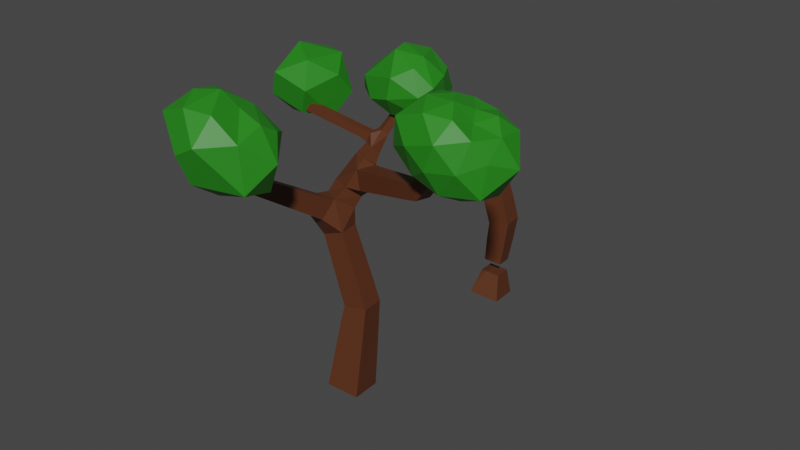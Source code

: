 # Source: Tree6.blend  (saved by Blender 3.2.14; exported with 4.5.12 LTS)
import bpy
from mathutils import Matrix  # noqa: F401  (used for matrix-valued properties, if any)

bpy.ops.wm.read_factory_settings(use_empty=True)
scene = bpy.context.scene
scene.name = 'Scene'

# ---- collections
col_collection = bpy.data.collections.new('Collection'); scene.collection.children.link(col_collection)

# ---- materials (node trees are filled in below, after node groups)
mat_material_001 = bpy.data.materials.new('Material.001')
mat_material_001.use_transparent_shadow = False
mat_material_002 = bpy.data.materials.new('Material.002')
mat_material_002.use_transparent_shadow = False

# ---- material node trees
mat_material_001.use_nodes = True; mat_material_001.node_tree.nodes.clear()
_N = mat_material_001.node_tree.nodes; _L = mat_material_001.node_tree.links
n0 = _N.new('ShaderNodeBsdfPrincipled'); n0.name = 'Principled BSDF'; n0.location = (10, 300)
n0.distribution = 'GGX'
n0.subsurface_method = 'RANDOM_WALK_SKIN'
n0.inputs[0].default_value = (0.09905, 0.02953, 0.01046, 1.0)
n0.inputs[3].default_value = 1.45
n0.inputs[27].default_value = (0.0, 0.0, 0.0, 1.0)
n0.inputs[28].default_value = 1.0
n1 = _N.new('ShaderNodeOutputMaterial'); n1.name = 'Material Output'; n1.location = (300, 300)
_L.new(n0.outputs[0], n1.inputs[0])
n1.is_active_output = True
mat_material_002.use_nodes = True; mat_material_002.node_tree.nodes.clear()
_N = mat_material_002.node_tree.nodes; _L = mat_material_002.node_tree.links
n0 = _N.new('ShaderNodeBsdfPrincipled'); n0.name = 'Principled BSDF'; n0.location = (10, 300)
n0.distribution = 'GGX'
n0.subsurface_method = 'RANDOM_WALK_SKIN'
n0.inputs[0].default_value = (0.01895, 0.2266, 0.009811, 1.0)
n0.inputs[3].default_value = 1.45
n0.inputs[27].default_value = (0.0, 0.0, 0.0, 1.0)
n0.inputs[28].default_value = 1.0
n1 = _N.new('ShaderNodeOutputMaterial'); n1.name = 'Material Output'; n1.location = (300, 300)
_L.new(n0.outputs[0], n1.inputs[0])
n1.is_active_output = True

# ---- world
world_world = bpy.data.worlds.new('World'); scene.world = world_world
world_world.use_nodes = True; world_world.node_tree.nodes.clear()
_N = world_world.node_tree.nodes; _L = world_world.node_tree.links
n0 = _N.new('ShaderNodeOutputWorld'); n0.name = 'World Output'; n0.location = (300, 300)
n1 = _N.new('ShaderNodeBackground'); n1.name = 'Background'; n1.location = (10, 300)
n1.inputs[0].default_value = (0.05088, 0.05088, 0.05088, 1.0)
_L.new(n1.outputs[0], n0.inputs[0])
n0.is_active_output = True
world_world.color = (0.05088, 0.05088, 0.05088)
world_world.use_sun_shadow = False
world_world.sun_shadow_jitter_overblur = 0.0

# ---- meshes
me_cube_002 = bpy.data.meshes.new('Cube.002')
me_cube_002.from_pydata([(-2.003, 6.418, -0.6224), (-1.94, 6.418, -0.429), (-1.878, 6.611, -0.4492), (-1.942, 6.611, -0.6426), (0.4356, 7.062, -1.953), (0.5406, 7.062, -1.873), (0.4763, 7.141, -1.788), (0.3713, 7.141, -1.869), (-0.5976, 5.63, 2.283), (-0.9577, 5.665, 2.289), (-0.9365, 5.924, 2.037), (-0.5764, 5.889, 2.031), (-0.1415, 2.149, -0.4576), (-0.07201, 2.172, 0.1178), (0.4999, 2.238, 0.0461), (0.4305, 2.214, -0.5293), (-0.4446, 0.003297, -0.3522), (-0.3492, 0.06995, 0.4415), (0.4446, -0.003297, 0.3522), (0.3492, -0.06995, -0.4415), (2.257, 5.581, -0.0025), (2.164, 5.586, 0.3359), (1.98, 5.88, 0.2803), (2.073, 5.875, -0.05806), (-0.2751, 6.851, 3.054), (-0.5425, 6.911, 3.087), (-0.5361, 7.064, 2.857), (-0.2686, 7.004, 2.825), (3.2, 6.848, 0.1982), (3.124, 6.861, 0.503), (2.884, 7.053, 0.4356), (2.96, 7.04, 0.1307), (-0.3276, 5.826, -1.169), (-0.2946, 5.791, -0.9697), (-0.2051, 6.015, -0.9992), (-0.2671, 6.015, -1.188), (-0.4927, 5.884, -1.115), (-0.4306, 5.884, -0.9252), (-0.37, 6.073, -0.945), (-0.4321, 6.073, -1.135), (-0.6588, 5.943, -1.061), (-0.5966, 5.943, -0.8706), (-0.5358, 6.133, -0.8905), (-0.5981, 6.133, -1.081), (-0.8256, 6.002, -1.006), (-0.7632, 6.002, -0.8158), (-0.7024, 6.192, -0.8357), (-0.7647, 6.192, -1.026), (-0.9929, 6.061, -0.9518), (-0.9304, 6.061, -0.7609), (-0.8694, 6.251, -0.7808), (-0.9319, 6.251, -0.9717), (-1.161, 6.12, -0.8971), (-1.098, 6.12, -0.7058), (-1.037, 6.311, -0.7258), (-1.099, 6.311, -0.9171), (-1.329, 6.18, -0.8423), (-1.266, 6.18, -0.6506), (-1.205, 6.371, -0.6707), (-1.267, 6.371, -0.8624), (-1.497, 6.239, -0.7875), (-1.434, 6.239, -0.5953), (-1.373, 6.431, -0.6154), (-1.436, 6.431, -0.8076), (-1.666, 6.299, -0.7325), (-1.603, 6.299, -0.54), (-1.541, 6.491, -0.5601), (-1.604, 6.491, -0.7527), (-1.834, 6.358, -0.6775), (-1.771, 6.358, -0.4845), (-1.71, 6.551, -0.5047), (-1.773, 6.551, -0.6977), (-0.05084, 5.988, -1.362), (0.09936, 5.988, -1.248), (0.007413, 6.101, -1.127), (-0.1428, 6.101, -1.242), (0.01463, 6.133, -1.442), (0.1588, 6.133, -1.332), (0.07053, 6.241, -1.216), (-0.07359, 6.241, -1.326), (0.0746, 6.265, -1.515), (0.2132, 6.265, -1.409), (0.1283, 6.37, -1.298), (-0.01023, 6.37, -1.404), (0.1312, 6.39, -1.583), (0.2645, 6.39, -1.482), (0.1829, 6.491, -1.375), (0.04963, 6.491, -1.477), (0.1855, 6.51, -1.649), (0.3138, 6.51, -1.551), (0.2353, 6.607, -1.449), (0.107, 6.607, -1.547), (0.238, 6.626, -1.713), (0.3614, 6.626, -1.619), (0.2859, 6.719, -1.52), (0.1625, 6.719, -1.614), (0.2891, 6.739, -1.775), (0.4077, 6.739, -1.684), (0.3351, 6.828, -1.589), (0.2164, 6.828, -1.68), (0.3389, 6.849, -1.836), (0.4529, 6.849, -1.748), (0.3831, 6.934, -1.657), (0.2691, 6.934, -1.744), (0.3877, 6.956, -1.895), (0.4972, 6.956, -1.811), (0.4302, 7.039, -1.723), (0.3206, 7.039, -1.807), (-0.3443, 4.409, 0.4611), (-0.8157, 4.409, 0.41), (-0.7885, 4.811, 0.1594), (-0.3064, 4.776, 0.1035), (-0.3919, 4.637, 0.8019), (-0.8423, 4.637, 0.7531), (-0.8164, 5.021, 0.5137), (-0.3659, 5.021, 0.5625), (-0.4361, 4.849, 1.119), (-0.8671, 4.849, 1.072), (-0.8422, 5.217, 0.8432), (-0.4113, 5.217, 0.8899), (-0.4783, 5.052, 1.421), (-0.8907, 5.052, 1.377), (-0.8669, 5.403, 1.158), (-0.4546, 5.403, 1.202), (-0.5191, 5.248, 1.713), (-0.9135, 5.248, 1.671), (-0.8907, 5.584, 1.461), (-0.4964, 5.584, 1.504), (-0.5588, 5.438, 1.997), (-0.9356, 5.438, 1.957), (-0.9139, 5.759, 1.756), (-0.537, 5.759, 1.797), (0.00618, 5.349, -0.9302), (-0.3274, 5.349, -1.066), (-0.4374, 5.561, -0.7961), (-0.1038, 5.561, -0.6602), (0.01273, 5.595, -1.062), (-0.2402, 5.595, -1.165), (-0.07064, 5.755, -0.8571), (-0.2782, 2.586, -0.4298), (-0.2058, 2.586, 0.1277), (0.3239, 2.761, 0.05893), (0.2515, 2.761, -0.4986), (-0.4112, 3.023, -0.4044), (-0.3409, 3.023, 0.1371), (0.1735, 3.194, 0.07027), (0.1032, 3.194, -0.4712), (-0.5395, 3.446, -0.3798), (-0.4712, 3.446, 0.1461), (0.02841, 3.611, 0.08122), (-0.03987, 3.611, -0.4447), (-0.6649, 3.858, -0.3558), (-0.5986, 3.858, 0.1549), (-0.1133, 4.019, 0.09191), (-0.1796, 4.019, -0.4188), (-0.3531, 0.6673, -0.385), (-0.2656, 0.7283, 0.3422), (0.4616, 0.6612, 0.2603), (0.3742, 0.6002, -0.4668), (-0.2782, 1.21, -0.4118), (-0.1973, 1.266, 0.261), (0.4755, 1.204, 0.1853), (0.3946, 1.148, -0.4875), (-0.2087, 1.714, -0.4367), (-0.1339, 1.767, 0.1855), (0.4885, 1.709, 0.1155), (0.4136, 1.657, -0.5067), (-0.1431, 4.448, -0.3784), (-0.6061, 4.448, -0.567), (-0.7588, 4.742, -0.1922), (-0.0737, 4.702, -0.5488), (-0.5368, 4.702, -0.7373), (-0.6894, 4.995, -0.3625), (-0.2264, 4.995, -0.1739), (0.2763, 4.993, -0.688), (0.1347, 4.993, -0.2381), (0.02698, 5.451, -0.272), (0.1686, 5.451, -0.7219), (0.6432, 5.101, -0.5606), (0.5085, 5.101, -0.1325), (0.406, 5.536, -0.1647), (0.5407, 5.536, -0.5928), (0.9825, 5.2, -0.4427), (0.8542, 5.2, -0.03477), (0.7564, 5.615, -0.06552), (0.8848, 5.615, -0.4735), (1.305, 5.295, -0.3307), (1.183, 5.295, 0.05811), (1.09, 5.69, 0.02881), (1.212, 5.69, -0.36), (1.616, 5.386, -0.2228), (1.499, 5.386, 0.1476), (1.41, 5.763, 0.1197), (1.527, 5.763, -0.2507), (1.917, 5.474, -0.1181), (1.806, 5.474, 0.2344), (1.722, 5.833, 0.2078), (1.833, 5.833, -0.1447), (-0.5182, 5.931, 2.474), (-0.8488, 6.005, 2.515), (-0.8408, 6.194, 2.231), (-0.5103, 6.12, 2.191), (-0.4528, 6.179, 2.63), (-0.7664, 6.249, 2.668), (-0.7588, 6.428, 2.399), (-0.4453, 6.358, 2.361), (-0.3914, 6.411, 2.777), (-0.689, 6.478, 2.813), (-0.6818, 6.648, 2.557), (-0.3842, 6.581, 2.521), (-0.3323, 6.635, 2.918), (-0.6146, 6.698, 2.952), (-0.6079, 6.859, 2.709), (-0.3256, 6.796, 2.675), (2.492, 5.885, 0.04805), (2.409, 5.899, 0.3809), (2.147, 6.108, 0.3072), (2.23, 6.094, -0.02558), (2.675, 6.134, 0.08683), (2.594, 6.147, 0.4124), (2.338, 6.352, 0.3404), (2.418, 6.338, 0.01479), (2.853, 6.376, 0.1245), (2.774, 6.389, 0.4431), (2.523, 6.589, 0.3726), (2.602, 6.576, 0.05407), (3.027, 6.614, 0.1616), (2.95, 6.627, 0.4732), (2.705, 6.823, 0.4043), (2.782, 6.81, 0.09265), (0.00618, 5.349, -0.9302), (-0.3274, 5.349, -1.066), (-0.4374, 5.561, -0.7961), (-0.1038, 5.561, -0.6602), (-0.3335, 7.199, 4.256), (-1.042, 7.8, 3.886), (-1.199, 7.454, 2.635), (0.1497, 7.948, 3.74), (0.346, 7.205, 2.18), (0.6512, 7.444, 3.597), (-1.108, 6.759, 3.614), (-0.2674, 6.54, 4.01), (-0.1102, 6.178, 3.484), (-1.238, 6.942, 3.056), (-1.249, 7.656, 3.237), (-0.6888, 6.586, 2.364), (-0.7501, 6.298, 2.749), (0.7477, 6.45, 3.6), (-0.3959, 8.018, 3.924), (0.1446, 7.453, 4.24), (-0.9003, 7.993, 2.699), (-0.7493, 8.147, 3.351), (-0.6956, 7.514, 2.321), (0.5708, 6.198, 2.778), (-0.2061, 6.772, 2.228), (-0.2553, 8.187, 3.115), (0.9928, 6.955, 2.954), (0.633, 7.651, 2.985), (0.07382, 7.857, 2.979), (-0.08989, 7.751, 2.468), (0.6431, 7.412, 2.587), (2.184, 6.382, 0.5345), (3.078, 6.805, 1.257), (2.159, 7.623, 0.9738), (1.734, 7.291, -0.423), (2.626, 6.297, -0.8492), (3.355, 5.991, 0.4301), (3.392, 7.785, 0.8164), (2.853, 7.972, -0.006553), (3.056, 7.401, -0.883), (3.946, 6.691, -0.6417), (4.057, 7.003, 0.5939), (3.774, 7.688, -0.1128), (1.993, 6.919, 0.8439), (2.599, 6.51, 0.9957), (2.593, 7.202, 1.239), (3.215, 6.263, 0.9694), (2.747, 6.116, 0.5257), (1.664, 6.724, 0.08999), (1.857, 7.476, 0.3196), (2.272, 6.195, -0.05533), (1.946, 6.69, -0.949), (3.007, 6.031, -0.1275), (3.685, 6.841, 1.07), (3.979, 6.28, 0.671), (2.835, 7.848, 0.9948), (3.312, 7.417, 1.284), (2.314, 7.829, -0.2428), (2.482, 7.976, 0.4218), (2.753, 6.8, -1.333), (2.35, 7.418, -0.9626), (3.814, 6.024, -0.1659), (3.309, 6.374, -0.8765), (3.803, 7.461, 0.7825), (3.111, 7.972, 0.4138), (2.959, 7.776, -0.457), (3.553, 7.057, -1.035), (4.376, 6.794, -0.007235), (3.492, 7.592, 0.3076), (4.098, 7.441, 0.2287), (3.296, 7.728, -0.04498), (3.499, 7.628, -0.5106), (4.041, 7.365, -0.4484), (0.9578, 7.037, -1.209), (0.4326, 7.443, -0.9203), (-0.5271, 7.23, -1.198), (-0.4417, 6.517, -1.919), (0.7456, 7.792, -1.66), (0.03978, 7.912, -1.872), (0.2376, 6.787, -2.745), (1.051, 7.358, -1.981), (0.4251, 7.77, -2.301), (0.346, 6.95, -0.8944), (0.8501, 6.574, -1.365), (-0.1928, 6.823, -0.9958), (0.2017, 6.472, -1.238), (-0.8064, 6.801, -1.513), (0.5567, 6.309, -1.857), (0.9987, 6.528, -2.04), (0.757, 7.631, -1.301), (1.143, 7.22, -1.491), (0.1146, 7.876, -1.469), (-0.7433, 6.863, -2.239), (-0.6761, 7.328, -1.763), (0.4791, 6.351, -2.288), (-0.221, 6.537, -2.46), (-0.2109, 7.068, -2.686), (0.811, 6.87, -2.6), (0.8484, 7.408, -2.346), (0.008941, 7.706, -2.379), (0.4123, 7.354, -2.669), (-2.255, 6.163, -0.6883), (-1.502, 6.863, -0.3322), (-2.32, 7.153, -0.2354), (-3.027, 6.793, -1.112), (-2.276, 6.272, -1.892), (-1.693, 7.461, -0.6247), (-2.327, 7.661, -1.048), (-1.262, 7.077, -1.159), (-1.615, 7.398, -1.66), (-1.75, 6.286, -0.4516), (-2.547, 6.571, -0.3512), (-1.432, 6.063, -1.138), (-2.847, 6.808, -1.835), (-1.92, 6.662, -2.124), (-1.239, 6.585, -1.583), (-2.061, 7.422, -1.735)], [], [(151, 152, 109), (38, 39, 43, 42), (136, 73, 138), (73, 74, 138), (74, 34, 138), (34, 33, 138), (32, 137, 33), (169, 109, 110), (111, 169, 110), (37, 38, 42, 41), (72, 136, 137), (72, 73, 136), (174, 171, 133), (132, 174, 133), (75, 34, 74), (36, 37, 41, 40), (35, 32, 36, 39), (34, 35, 39, 38), (33, 34, 38, 37), (32, 33, 37, 36), (31, 30, 29, 28), (27, 26, 25, 24), (233, 177, 230), (7, 6, 5, 4), (19, 18, 17, 16), (134, 232, 231, 133), (138, 233, 230, 136), (154, 167, 153), (0, 1, 2, 3), (174, 170, 171), (152, 153, 108, 109), (172, 134, 133, 171), (173, 176, 172), (176, 134, 172), (176, 135, 134), (138, 33, 232, 233), (174, 132, 177), (135, 176, 177), (153, 167, 111, 108), (168, 151, 109, 169), (175, 170, 174), (175, 173, 170), (175, 176, 173), (154, 151, 168, 167), (35, 72, 137, 32), (75, 72, 35, 34), (39, 36, 40, 43), (40, 41, 45, 44), (41, 42, 46, 45), (42, 43, 47, 46), (43, 40, 44, 47), (44, 45, 49, 48), (45, 46, 50, 49), (46, 47, 51, 50), (47, 44, 48, 51), (48, 49, 53, 52), (49, 50, 54, 53), (50, 51, 55, 54), (51, 48, 52, 55), (52, 53, 57, 56), (53, 54, 58, 57), (54, 55, 59, 58), (55, 52, 56, 59), (56, 57, 61, 60), (57, 58, 62, 61), (58, 59, 63, 62), (59, 56, 60, 63), (60, 61, 65, 64), (61, 62, 66, 65), (62, 63, 67, 66), (63, 60, 64, 67), (64, 65, 69, 68), (65, 66, 70, 69), (66, 67, 71, 70), (67, 64, 68, 71), (68, 69, 1, 0), (69, 70, 2, 1), (70, 71, 3, 2), (71, 68, 0, 3), (76, 77, 73, 72), (77, 78, 74, 73), (78, 79, 75, 74), (79, 76, 72, 75), (80, 81, 77, 76), (81, 82, 78, 77), (82, 83, 79, 78), (83, 80, 76, 79), (84, 85, 81, 80), (85, 86, 82, 81), (86, 87, 83, 82), (87, 84, 80, 83), (88, 89, 85, 84), (89, 90, 86, 85), (90, 91, 87, 86), (91, 88, 84, 87), (92, 93, 89, 88), (93, 94, 90, 89), (94, 95, 91, 90), (95, 92, 88, 91), (96, 97, 93, 92), (97, 98, 94, 93), (98, 99, 95, 94), (99, 96, 92, 95), (100, 101, 97, 96), (101, 102, 98, 97), (102, 103, 99, 98), (103, 100, 96, 99), (104, 105, 101, 100), (105, 106, 102, 101), (106, 107, 103, 102), (107, 104, 100, 103), (4, 5, 105, 104), (5, 6, 106, 105), (6, 7, 107, 106), (7, 4, 104, 107), (112, 113, 109, 108), (113, 114, 110, 109), (114, 115, 111, 110), (115, 112, 108, 111), (116, 117, 113, 112), (117, 118, 114, 113), (118, 119, 115, 114), (119, 116, 112, 115), (120, 121, 117, 116), (121, 122, 118, 117), (122, 123, 119, 118), (123, 120, 116, 119), (124, 125, 121, 120), (125, 126, 122, 121), (126, 127, 123, 122), (127, 124, 120, 123), (128, 129, 125, 124), (129, 130, 126, 125), (130, 131, 127, 126), (131, 128, 124, 127), (8, 9, 129, 128), (9, 10, 130, 129), (10, 11, 131, 130), (11, 8, 128, 131), (230, 231, 137, 136), (231, 232, 33, 137), (12, 13, 140, 139), (13, 14, 141, 140), (14, 15, 142, 141), (15, 12, 139, 142), (139, 140, 144, 143), (140, 141, 145, 144), (141, 142, 146, 145), (142, 139, 143, 146), (143, 144, 148, 147), (144, 145, 149, 148), (145, 146, 150, 149), (146, 143, 147, 150), (147, 148, 152, 151), (148, 149, 153, 152), (149, 150, 154, 153), (150, 147, 151, 154), (16, 17, 156, 155), (17, 18, 157, 156), (18, 19, 158, 157), (19, 16, 155, 158), (155, 156, 160, 159), (156, 157, 161, 160), (157, 158, 162, 161), (158, 155, 159, 162), (159, 160, 164, 163), (160, 161, 165, 164), (161, 162, 166, 165), (162, 159, 163, 166), (163, 164, 13, 12), (164, 165, 14, 13), (165, 166, 15, 14), (166, 163, 12, 15), (167, 168, 171, 170), (168, 169, 172, 171), (169, 111, 173, 172), (111, 167, 170, 173), (178, 179, 175, 174), (179, 180, 176, 175), (180, 181, 177, 176), (181, 178, 174, 177), (182, 183, 179, 178), (183, 184, 180, 179), (184, 185, 181, 180), (185, 182, 178, 181), (186, 187, 183, 182), (187, 188, 184, 183), (188, 189, 185, 184), (189, 186, 182, 185), (190, 191, 187, 186), (191, 192, 188, 187), (192, 193, 189, 188), (193, 190, 186, 189), (194, 195, 191, 190), (195, 196, 192, 191), (196, 197, 193, 192), (197, 194, 190, 193), (20, 21, 195, 194), (21, 22, 196, 195), (22, 23, 197, 196), (23, 20, 194, 197), (198, 199, 9, 8), (199, 200, 10, 9), (200, 201, 11, 10), (201, 198, 8, 11), (202, 203, 199, 198), (203, 204, 200, 199), (204, 205, 201, 200), (205, 202, 198, 201), (206, 207, 203, 202), (207, 208, 204, 203), (208, 209, 205, 204), (209, 206, 202, 205), (210, 211, 207, 206), (211, 212, 208, 207), (212, 213, 209, 208), (213, 210, 206, 209), (24, 25, 211, 210), (25, 26, 212, 211), (26, 27, 213, 212), (27, 24, 210, 213), (214, 215, 21, 20), (215, 216, 22, 21), (216, 217, 23, 22), (217, 214, 20, 23), (218, 219, 215, 214), (219, 220, 216, 215), (220, 221, 217, 216), (221, 218, 214, 217), (222, 223, 219, 218), (223, 224, 220, 219), (224, 225, 221, 220), (225, 222, 218, 221), (226, 227, 223, 222), (227, 228, 224, 223), (228, 229, 225, 224), (229, 226, 222, 225), (28, 29, 227, 226), (29, 30, 228, 227), (30, 31, 229, 228), (31, 28, 226, 229), (240, 243, 246), (240, 246, 242), (234, 241, 249), (235, 234, 248), (236, 244, 250), (242, 246, 253), (235, 248, 251), (236, 250, 252), (242, 253, 247), (237, 239, 258), (239, 256, 257), (257, 256, 260), (256, 238, 260), (260, 259, 257), (260, 238, 259), (259, 258, 257), (259, 255, 258), (255, 237, 258), (258, 239, 257), (247, 256, 239), (247, 253, 256), (253, 238, 256), (252, 259, 238), (252, 250, 259), (250, 255, 259), (251, 248, 255), (248, 237, 255), (249, 239, 237), (253, 254, 238), (253, 246, 254), (246, 245, 254), (254, 252, 238), (254, 245, 252), (245, 236, 252), (250, 251, 255), (250, 244, 251), (244, 235, 251), (248, 249, 237), (248, 234, 249), (249, 247, 239), (249, 241, 247), (241, 242, 247), (246, 243, 245), (243, 236, 245), (243, 244, 236), (243, 240, 244), (240, 235, 244), (241, 240, 242), (240, 234, 235), (240, 241, 234), (261, 274, 273), (262, 274, 276), (261, 273, 278), (261, 278, 280), (261, 280, 277), (262, 276, 283), (263, 275, 285), (264, 279, 287), (265, 281, 289), (266, 282, 291), (262, 283, 286), (263, 285, 288), (264, 287, 290), (265, 289, 292), (266, 291, 284), (267, 293, 298), (268, 294, 300), (269, 295, 301), (270, 296, 302), (271, 297, 299), (299, 302, 272), (299, 297, 302), (297, 270, 302), (302, 301, 272), (302, 296, 301), (296, 269, 301), (301, 300, 272), (301, 295, 300), (295, 268, 300), (300, 298, 272), (300, 294, 298), (294, 267, 298), (298, 299, 272), (298, 293, 299), (293, 271, 299), (284, 297, 271), (284, 291, 297), (291, 270, 297), (292, 296, 270), (292, 289, 296), (289, 269, 296), (290, 295, 269), (290, 287, 295), (287, 268, 295), (288, 294, 268), (288, 285, 294), (285, 267, 294), (286, 293, 267), (286, 283, 293), (283, 271, 293), (291, 292, 270), (291, 282, 292), (282, 265, 292), (289, 290, 269), (289, 281, 290), (281, 264, 290), (287, 288, 268), (287, 279, 288), (279, 263, 288), (285, 286, 267), (285, 275, 286), (275, 262, 286), (283, 284, 271), (283, 276, 284), (276, 266, 284), (277, 282, 266), (277, 280, 282), (280, 265, 282), (280, 281, 265), (280, 278, 281), (278, 264, 281), (278, 279, 264), (278, 273, 279), (273, 263, 279), (276, 277, 266), (276, 274, 277), (274, 261, 277), (273, 275, 263), (273, 274, 275), (274, 262, 275), (315, 313, 312), (315, 312, 314), (303, 313, 320), (304, 303, 319), (305, 304, 321), (306, 316, 322), (304, 319, 321), (305, 321, 323), (306, 322, 325), (317, 324, 318), (307, 310, 311), (308, 307, 311), (309, 326, 330), (310, 327, 328), (328, 330, 311), (328, 327, 330), (327, 309, 330), (330, 329, 311), (330, 326, 329), (329, 308, 311), (311, 310, 328), (318, 327, 310), (318, 324, 327), (324, 309, 327), (325, 326, 309), (325, 322, 326), (322, 329, 326), (323, 308, 329), (323, 321, 308), (321, 307, 308), (321, 319, 307), (320, 310, 307), (324, 325, 309), (324, 317, 325), (317, 306, 325), (322, 323, 329), (322, 316, 323), (316, 305, 323), (319, 320, 307), (319, 303, 320), (320, 318, 310), (320, 313, 318), (313, 317, 318), (315, 306, 317), (315, 316, 306), (315, 314, 316), (314, 305, 316), (314, 304, 305), (314, 312, 304), (313, 315, 317), (312, 303, 304), (312, 313, 303), (331, 340, 341), (333, 332, 336), (334, 333, 337), (335, 334, 343), (333, 336, 337), (334, 337, 343), (336, 338, 339), (337, 336, 339), (338, 345, 339), (345, 344, 339), (339, 344, 346), (346, 337, 339), (342, 345, 338), (342, 344, 345), (335, 343, 344), (343, 346, 344), (343, 337, 346), (332, 338, 336), (342, 335, 344), (342, 331, 335), (332, 342, 338), (332, 340, 342), (331, 334, 335), (331, 341, 334), (341, 333, 334), (340, 331, 342), (341, 332, 333), (341, 340, 332)])
me_cube_002.polygons.foreach_set('material_index', [0, 0, 0, 0, 0, 0, 0, 0, 0, 0, 0, 0, 0, 0, 0, 0, 0, 0, 0, 0, 0, 0, 0, 0, 0, 0, 0, 0, 0, 0, 0, 0, 0, 0, 0, 0, 0, 0, 0, 0, 0, 0, 0, 0, 0, 0, 0, 0, 0, 0, 0, 0, 0, 0, 0, 0, 0, 0, 0, 0, 0, 0, 0, 0, 0, 0, 0, 0, 0, 0, 0, 0, 0, 0, 0, 0, 0, 0, 0, 0, 0, 0, 0, 0, 0, 0, 0, 0, 0, 0, 0, 0, 0, 0, 0, 0, 0, 0, 0, 0, 0, 0, 0, 0, 0, 0, 0, 0, 0, 0, 0, 0, 0, 0, 0, 0, 0, 0, 0, 0, 0, 0, 0, 0, 0, 0, 0, 0, 0, 0, 0, 0, 0, 0, 0, 0, 0, 0, 0, 0, 0, 0, 0, 0, 0, 0, 0, 0, 0, 0, 0, 0, 0, 0, 0, 0, 0, 0, 0, 0, 0, 0, 0, 0, 0, 0, 0, 0, 0, 0, 0, 0, 0, 0, 0, 0, 0, 0, 0, 0, 0, 0, 0, 0, 0, 0, 0, 0, 0, 0, 0, 0, 0, 0, 0, 0, 0, 0, 0, 0, 0, 0, 0, 0, 0, 0, 0, 0, 0, 0, 0, 0, 0, 0, 0, 0, 0, 0, 0, 0, 0, 0, 0, 0, 0, 0, 0, 0, 0, 0, 0, 0, 0, 0, 0, 0, 0, 0, 0, 0, 0, 1, 1, 1, 1, 1, 1, 1, 1, 1, 1, 1, 1, 1, 1, 1, 1, 1, 1, 1, 1, 1, 1, 1, 1, 1, 1, 1, 1, 1, 1, 1, 1, 1, 1, 1, 1, 1, 1, 1, 1, 1, 1, 1, 1, 1, 1, 1, 1, 1, 1, 1, 1, 1, 1, 1, 1, 1, 1, 1, 1, 1, 1, 1, 1, 1, 1, 1, 1, 1, 1, 1, 1, 1, 1, 1, 1, 1, 1, 1, 1, 1, 1, 1, 1, 1, 1, 1, 1, 1, 1, 1, 1, 1, 1, 1, 1, 1, 1, 1, 1, 1, 1, 1, 1, 1, 1, 1, 1, 1, 1, 1, 1, 1, 1, 1, 1, 1, 1, 1, 1, 1, 1, 1, 1, 1, 1, 1, 1, 1, 1, 1, 1, 1, 1, 1, 1, 1, 1, 1, 1, 1, 1, 1, 1, 1, 1, 1, 1, 1, 1, 1, 1, 1, 1, 1, 1, 1, 1, 1, 1, 1, 1, 1, 1, 1, 1, 1, 1, 1, 1, 1, 1, 1, 1, 1, 1, 1, 1, 1, 1, 1, 1, 1, 1, 1, 1, 1, 1, 1, 1, 1, 1, 1, 1, 1, 1, 1, 1, 1, 1, 1, 1, 1, 1, 1, 1, 1, 1, 1, 1])
_uv = me_cube_002.uv_layers.new(name='UVMap')
_uv.uv.foreach_set('vector', [0.0, 0.0, 0.0, 0.0, 0.0, 0.0, 0.0, 0.0, 0.0, 0.0, 0.0, 0.0, 0.0, 0.0, 0.0, 0.0, 0.0, 0.0, 0.0, 0.0, 0.0, 0.0, 0.0, 0.0, 0.0, 0.0, 0.0, 0.0, 0.0, 0.0, 0.0, 0.0, 0.0, 0.0, 0.0, 0.0, 0.0, 0.0, 0.0, 0.0, 0.0, 0.0, 0.0, 0.0, 0.0, 0.0, 0.0, 0.0, 0.0, 0.0, 0.0, 0.0, 0.0, 0.0, 0.0, 0.0, 0.0, 0.0, 0.0, 0.0, 0.0, 0.0, 0.0, 0.0, 0.0, 0.0, 0.0, 0.0, 0.0, 0.0, 0.0, 0.0, 0.0, 0.0, 0.0, 0.0, 0.0, 0.0, 0.0, 0.0, 0.0, 0.0, 0.0, 0.0, 0.0, 0.0, 0.0, 0.0, 0.0, 0.0, 0.0, 0.0, 0.0, 0.0, 0.0, 0.0, 0.0, 0.0, 0.0, 0.0, 0.0, 0.0, 0.0, 0.0, 0.0, 0.0, 0.0, 0.0, 0.0, 0.0, 0.0, 0.0, 0.0, 0.0, 0.0, 0.0, 0.0, 0.0, 0.0, 0.0, 0.0, 0.0, 0.0, 0.0, 0.0, 0.0, 0.0, 0.0, 0.0, 0.0, 0.0, 0.0, 0.0, 0.0, 0.0, 0.0, 0.0, 0.0, 0.0, 0.0, 0.0, 0.0, 0.0, 0.0, 0.0, 0.0, 0.0, 0.0, 0.0, 0.0, 0.0, 0.0, 0.0, 0.0, 0.0, 0.0, 0.0, 0.0, 0.0, 0.0, 0.0, 0.0, 0.0, 0.0, 0.0, 0.0, 0.0, 0.0, 0.0, 0.0, 0.0, 0.0, 0.0, 0.0, 0.0, 0.0, 0.0, 0.0, 0.0, 0.0, 0.0, 0.0, 0.0, 0.0, 0.0, 0.0, 0.0, 0.0, 0.0, 0.0, 0.0, 0.0, 0.0, 0.0, 0.0, 0.0, 0.0, 0.0, 0.0, 0.0, 0.0, 0.0, 0.0, 0.0, 0.0, 0.0, 0.0, 0.0, 0.0, 0.0, 0.0, 0.0, 0.0, 0.0, 0.0, 0.0, 0.0, 0.0, 0.0, 0.0, 0.0, 0.0, 0.0, 0.0, 0.0, 0.0, 0.0, 0.0, 0.0, 0.0, 0.0, 0.0, 0.0, 0.0, 0.0, 0.0, 0.0, 0.0, 0.0, 0.0, 0.0, 0.0, 0.0, 0.0, 0.0, 0.0, 0.0, 0.0, 0.0, 0.0, 0.0, 0.0, 0.0, 0.0, 0.0, 0.0, 0.0, 0.0, 0.0, 0.0, 0.0, 0.0, 0.0, 0.0, 0.0, 0.0, 0.0, 0.0, 0.0, 0.0, 0.0, 0.0, 0.0, 0.0, 0.0, 0.0, 0.0, 0.0, 0.0, 0.0, 0.0, 0.0, 0.0, 0.0, 0.0, 0.0, 0.0, 0.0, 0.0, 0.0, 0.0, 0.0, 0.0, 0.0, 0.0, 0.0, 0.0, 0.0, 0.0, 0.0, 0.0, 0.0, 0.0, 0.0, 0.0, 0.0, 0.0, 0.0, 0.0, 0.0, 0.0, 0.0, 0.0, 0.0, 0.0, 0.0, 0.0, 0.0, 0.0, 0.0, 0.0, 0.0, 0.0, 0.0, 0.0, 0.0, 0.0, 0.0, 0.0, 0.0, 0.0, 0.0, 0.0, 0.0, 0.0, 0.0, 0.0, 0.0, 0.0, 0.0, 0.0, 0.0, 0.0, 0.0, 0.0, 0.0, 0.0, 0.0, 0.0, 0.0, 0.0, 0.0, 0.0, 0.0, 0.0, 0.0, 0.0, 0.0, 0.0, 0.0, 0.0, 0.0, 0.0, 0.0, 0.0, 0.0, 0.0, 0.0, 0.0, 0.0, 0.0, 0.0, 0.0, 0.0, 0.0, 0.0, 0.0, 0.0, 0.0, 0.0, 0.0, 0.0, 0.0, 0.0, 0.0, 0.0, 0.0, 0.0, 0.0, 0.0, 0.0, 0.0, 0.0, 0.0, 0.0, 0.0, 0.0, 0.0, 0.0, 0.0, 0.0, 0.0, 0.0, 0.0, 0.0, 0.0, 0.0, 0.0, 0.0, 0.0, 0.0, 0.0, 0.0, 0.0, 0.0, 0.0, 0.0, 0.0, 0.0, 0.0, 0.0, 0.0, 0.0, 0.0, 0.0, 0.0, 0.0, 0.0, 0.0, 0.0, 0.0, 0.0, 0.0, 0.0, 0.0, 0.0, 0.0, 0.0, 0.0, 0.0, 0.0, 0.0, 0.0, 0.0, 0.0, 0.0, 0.0, 0.0, 0.0, 0.0, 0.0, 0.0, 0.0, 0.0, 0.0, 0.0, 0.0, 0.0, 0.0, 0.0, 0.0, 0.0, 0.0, 0.0, 0.0, 0.0, 0.0, 0.0, 0.0, 0.0, 0.0, 0.0, 0.0, 0.0, 0.0, 0.0, 0.0, 0.0, 0.0, 0.0, 0.0, 0.0, 0.0, 0.0, 0.0, 0.0, 0.0, 0.0, 0.0, 0.0, 0.0, 0.0, 0.0, 0.0, 0.0, 0.0, 0.0, 0.0, 0.0, 0.0, 0.0, 0.0, 0.0, 0.0, 0.0, 0.0, 0.0, 0.0, 0.0, 0.0, 0.0, 0.0, 0.0, 0.0, 0.0, 0.0, 0.0, 0.0, 0.0, 0.0, 0.0, 0.0, 0.0, 0.0, 0.0, 0.0, 0.0, 0.0, 0.0, 0.0, 0.0, 0.0, 0.0, 0.0, 0.0, 0.0, 0.0, 0.0, 0.0, 0.0, 0.0, 0.0, 0.0, 0.0, 0.0, 0.0, 0.0, 0.0, 0.0, 0.0, 0.0, 0.0, 0.0, 0.0, 0.0, 0.0, 0.0, 0.0, 0.0, 0.0, 0.0, 0.0, 0.0, 0.0, 0.0, 0.0, 0.0, 0.0, 0.0, 0.0, 0.0, 0.0, 0.0, 0.0, 0.0, 0.0, 0.0, 0.0, 0.0, 0.0, 0.0, 0.0, 0.0, 0.0, 0.0, 0.0, 0.0, 0.0, 0.0, 0.0, 0.0, 0.0, 0.0, 0.0, 0.0, 0.0, 0.0, 0.0, 0.0, 0.0, 0.0, 0.0, 0.0, 0.0, 0.0, 0.0, 0.0, 0.0, 0.0, 0.0, 0.0, 0.0, 0.0, 0.0, 0.0, 0.0, 0.0, 0.0, 0.0, 0.0, 0.0, 0.0, 0.0, 0.0, 0.0, 0.0, 0.0, 0.0, 0.0, 0.0, 0.0, 0.0, 0.0, 0.0, 0.0, 0.0, 0.0, 0.0, 0.0, 0.0, 0.0, 0.0, 0.0, 0.0, 0.0, 0.0, 0.0, 0.0, 0.0, 0.0, 0.0, 0.0, 0.0, 0.0, 0.0, 0.0, 0.0, 0.0, 0.0, 0.0, 0.0, 0.0, 0.0, 0.0, 0.0, 0.0, 0.0, 0.0, 0.0, 0.0, 0.0, 0.0, 0.0, 0.0, 0.0, 0.0, 0.0, 0.0, 0.0, 0.0, 0.0, 0.0, 0.0, 0.0, 0.0, 0.0, 0.0, 0.0, 0.0, 0.0, 0.0, 0.0, 0.0, 0.0, 0.0, 0.0, 0.0, 0.0, 0.0, 0.0, 0.0, 0.0, 0.0, 0.0, 0.0, 0.0, 0.0, 0.0, 0.0, 0.0, 0.0, 0.0, 0.0, 0.0, 0.0, 0.0, 0.0, 0.0, 0.0, 0.0, 0.0, 0.0, 0.0, 0.0, 0.0, 0.0, 0.0, 0.0, 0.0, 0.0, 0.0, 0.0, 0.0, 0.0, 0.0, 0.0, 0.0, 0.0, 0.0, 0.0, 0.0, 0.0, 0.0, 0.0, 0.0, 0.0, 0.0, 0.0, 0.0, 0.0, 0.0, 0.0, 0.0, 0.0, 0.0, 0.0, 0.0, 0.0, 0.0, 0.0, 0.0, 0.0, 0.0, 0.0, 0.0, 0.0, 0.0, 0.0, 0.0, 0.0, 0.0, 0.0, 0.0, 0.0, 0.0, 0.0, 0.0, 0.0, 0.0, 0.0, 0.0, 0.0, 0.0, 0.0, 0.0, 0.0, 0.0, 0.0, 0.0, 0.0, 0.0, 0.0, 0.0, 0.0, 0.0, 0.0, 0.0, 0.0, 0.0, 0.0, 0.0, 0.0, 0.0, 0.0, 0.0, 0.0, 0.0, 0.0, 0.0, 0.0, 0.0, 0.0, 0.0, 0.0, 0.0, 0.0, 0.0, 0.0, 0.0, 0.0, 0.0, 0.0, 0.0, 0.0, 0.0, 0.0, 0.0, 0.0, 0.0, 0.0, 0.0, 0.0, 0.0, 0.0, 0.0, 0.0, 0.0, 0.0, 0.0, 0.0, 0.0, 0.0, 0.0, 0.0, 0.0, 0.0, 0.0, 0.0, 0.0, 0.0, 0.0, 0.0, 0.0, 0.0, 0.0, 0.0, 0.0, 0.0, 0.0, 0.0, 0.0, 0.0, 0.0, 0.0, 0.0, 0.0, 0.0, 0.0, 0.0, 0.0, 0.0, 0.0, 0.0, 0.0, 0.0, 0.0, 0.0, 0.0, 0.0, 0.0, 0.0, 0.0, 0.0, 0.0, 0.0, 0.0, 0.0, 0.0, 0.0, 0.0, 0.0, 0.0, 0.0, 0.0, 0.0, 0.0, 0.0, 0.0, 0.0, 0.0, 0.0, 0.0, 0.0, 0.0, 0.0, 0.0, 0.0, 0.0, 0.0, 0.0, 0.0, 0.0, 0.0, 0.0, 0.0, 0.0, 0.0, 0.0, 0.0, 0.0, 0.0, 0.0, 0.0, 0.0, 0.0, 0.0, 0.0, 0.0, 0.0, 0.0, 0.0, 0.0, 0.0, 0.0, 0.0, 0.0, 0.0, 0.0, 0.0, 0.0, 0.0, 0.0, 0.0, 0.0, 0.0, 0.0, 0.0, 0.0, 0.0, 0.0, 0.0, 0.0, 0.0, 0.0, 0.0, 0.0, 0.0, 0.0, 0.0, 0.0, 0.0, 0.0, 0.0, 0.0, 0.0, 0.0, 0.0, 0.0, 0.0, 0.0, 0.0, 0.0, 0.0, 0.0, 0.0, 0.0, 0.0, 0.0, 0.0, 0.0, 0.0, 0.0, 0.0, 0.0, 0.0, 0.0, 0.0, 0.0, 0.0, 0.0, 0.0, 0.0, 0.0, 0.0, 0.0, 0.0, 0.0, 0.0, 0.0, 0.0, 0.0, 0.0, 0.0, 0.0, 0.0, 0.0, 0.0, 0.0, 0.0, 0.0, 0.0, 0.0, 0.0, 0.0, 0.0, 0.0, 0.0, 0.0, 0.0, 0.0, 0.0, 0.0, 0.0, 0.0, 0.0, 0.0, 0.0, 0.0, 0.0, 0.0, 0.0, 0.0, 0.0, 0.0, 0.0, 0.0, 0.0, 0.0, 0.0, 0.0, 0.0, 0.0, 0.0, 0.0, 0.0, 0.0, 0.0, 0.0, 0.0, 0.0, 0.0, 0.0, 0.0, 0.0, 0.0, 0.0, 0.0, 0.0, 0.0, 0.0, 0.0, 0.0, 0.0, 0.0, 0.0, 0.0, 0.0, 0.0, 0.0, 0.0, 0.0, 0.0, 0.0, 0.0, 0.0, 0.0, 0.0, 0.0, 0.0, 0.0, 0.0, 0.0, 0.0, 0.0, 0.0, 0.0, 0.0, 0.0, 0.0, 0.0, 0.0, 0.0, 0.0, 0.0, 0.0, 0.0, 0.0, 0.0, 0.0, 0.0, 0.0, 0.0, 0.0, 0.0, 0.0, 0.0, 0.0, 0.0, 0.0, 0.0, 0.0, 0.0, 0.0, 0.0, 0.0, 0.0, 0.0, 0.0, 0.0, 0.0, 0.0, 0.0, 0.0, 0.0, 0.0, 0.0, 0.0, 0.0, 0.0, 0.0, 0.0, 0.0, 0.0, 0.0, 0.0, 0.0, 0.0, 0.0, 0.0, 0.0, 0.0, 0.0, 0.0, 0.0, 0.0, 0.0, 0.0, 0.0, 0.0, 0.0, 0.0, 0.0, 0.0, 0.0, 0.0, 0.0, 0.0, 0.0, 0.0, 0.0, 0.0, 0.0, 0.0, 0.0, 0.0, 0.0, 0.0, 0.0, 0.0, 0.0, 0.0, 0.0, 0.0, 0.0, 0.0, 0.0, 0.0, 0.0, 0.0, 0.0, 0.0, 0.0, 0.0, 0.0, 0.0, 0.0, 0.0, 0.0, 0.0, 0.0, 0.0, 0.0, 0.0, 0.0, 0.0, 0.0, 0.0, 0.0, 0.0, 0.0, 0.0, 0.0, 0.0, 0.0, 0.0, 0.0, 0.0, 0.0, 0.0, 0.0, 0.0, 0.0, 0.0, 0.0, 0.0, 0.0, 0.0, 0.0, 0.0, 0.0, 0.0, 0.0, 0.0, 0.0, 0.0, 0.0, 0.0, 0.0, 0.0, 0.0, 0.0, 0.0, 0.0, 0.0, 0.0, 0.0, 0.0, 0.0, 0.0, 0.0, 0.0, 0.0, 0.0, 0.0, 0.0, 0.0, 0.0, 0.0, 0.0, 0.0, 0.0, 0.0, 0.0, 0.0, 0.0, 0.0, 0.0, 0.0, 0.0, 0.0, 0.0, 0.0, 0.0, 0.0, 0.0, 0.0, 0.0, 0.0, 0.0, 0.0, 0.0, 0.0, 0.0, 0.0, 0.0, 0.0, 0.0, 0.0, 0.0, 0.0, 0.0, 0.0, 0.0, 0.0, 0.0, 0.0, 0.0, 0.0, 0.0, 0.0, 0.0, 0.0, 0.0, 0.0, 0.0, 0.0, 0.0, 0.0, 0.0, 0.0, 0.0, 0.0, 0.0, 0.0, 0.0, 0.0, 0.0, 0.0, 0.0, 0.0, 0.0, 0.0, 0.0, 0.0, 0.0, 0.0, 0.0, 0.0, 0.0, 0.0, 0.0, 0.0, 0.0, 0.0, 0.0, 0.0, 0.0, 0.0, 0.0, 0.0, 0.0, 0.0, 0.0, 0.0, 0.0, 0.0, 0.0, 0.0, 0.0, 0.0, 0.0, 0.0, 0.0, 0.0, 0.0, 0.0, 0.0, 0.0, 0.0, 0.0, 0.0, 0.0, 0.0, 0.0, 0.0, 0.0, 0.0, 0.0, 0.0, 0.0, 0.0, 0.0, 0.0, 0.0, 0.0, 0.0, 0.0, 0.0, 0.0, 0.0, 0.0, 0.0, 0.0, 0.0, 0.0, 0.0, 0.0, 0.0, 0.0, 0.0, 0.0, 0.0, 0.0, 0.0, 0.0, 0.0, 0.0, 0.0, 0.0, 0.0, 0.0, 0.0, 0.0, 0.0, 0.0, 0.0, 0.0, 0.0, 0.0, 0.0, 0.0, 0.0, 0.0, 0.0, 0.0, 0.0, 0.0, 0.0, 0.0, 0.0, 0.0, 0.0, 0.0, 0.0, 0.0, 0.0, 0.0, 0.0, 0.0, 0.0, 0.0, 0.0, 0.0, 0.0, 0.0, 0.0, 0.0, 0.0, 0.0, 0.0, 0.0, 0.0, 0.0, 0.0, 0.0, 0.0, 0.0, 0.0, 0.0, 0.0, 0.0, 0.0, 0.0, 0.0, 0.0, 0.0, 0.0, 0.0, 0.0, 0.0, 0.0, 0.0, 0.0, 0.0, 0.0, 0.0, 0.0, 0.0, 0.0, 0.0, 0.0, 0.0, 0.0, 0.0, 0.0, 0.0, 0.0, 0.0, 0.0, 0.0, 0.0, 0.0, 0.0, 0.0, 0.0, 0.0, 0.0, 0.0, 0.0, 0.0, 0.0, 0.0, 0.0, 0.0, 0.0, 0.0, 0.0, 0.0, 0.0, 0.0, 0.0, 0.0, 0.0, 0.0, 0.0, 0.0, 0.0, 0.0, 0.0, 0.0, 0.0, 0.0, 0.0, 0.0, 0.0, 0.0, 0.0, 0.0, 0.0, 0.0, 0.0, 0.0, 0.0, 0.0, 0.0, 0.0, 0.0, 0.0, 0.0, 0.0, 0.0, 0.0, 0.0, 0.0, 0.0, 0.0, 0.0, 0.0, 0.0, 0.0, 0.0, 0.0, 0.0, 0.0, 0.0, 0.0, 0.0, 0.0, 0.0, 0.0, 0.0, 0.0, 0.0, 0.0, 0.0, 0.0, 0.0, 0.0, 0.0, 0.0, 0.0, 0.0, 0.0, 0.0, 0.0, 0.0, 0.0, 0.0, 0.0, 0.0, 0.0, 0.0, 0.0, 0.0, 0.0, 0.0, 0.0, 0.0, 0.0, 0.0, 0.0, 0.0, 0.0, 0.0, 0.0, 0.0, 0.0, 0.0, 0.0, 0.0, 0.0, 0.0, 0.0, 0.0, 0.0, 0.0, 0.0, 0.0, 0.0, 0.0, 0.0, 0.0, 0.0, 0.0, 0.0, 0.0, 0.0, 0.0, 0.0, 0.0, 0.0, 0.0, 0.0, 0.0, 0.0, 0.0, 0.0, 0.0, 0.0, 0.0, 0.0, 0.0, 0.0, 0.0, 0.0, 0.0, 0.0, 0.0, 0.0, 0.0, 0.0, 0.0, 0.0, 0.0, 0.0, 0.0, 0.0, 0.0, 0.0, 0.0, 0.0, 0.0, 0.0, 0.0, 0.0, 0.0, 0.0, 0.0, 0.0, 0.0, 0.0, 0.0, 0.0, 0.0, 0.0, 0.0, 0.0, 0.0, 0.0, 0.0, 0.0, 0.0, 0.0, 0.0, 0.0, 0.0, 0.0, 0.0, 0.0, 0.0, 0.0, 0.0, 0.0, 0.0, 0.0, 0.0, 0.0, 0.0, 0.0, 0.0, 0.0, 0.0, 0.0, 0.0, 0.0, 0.0, 0.0, 0.0, 0.0, 0.0, 0.0, 0.0, 0.0, 0.0, 0.0, 0.0, 0.0, 0.0, 0.0, 0.0, 0.0, 0.0, 0.0, 0.0, 0.0, 0.0, 0.0, 0.0, 0.0, 0.0, 0.0, 0.0, 0.0, 0.0, 0.0, 0.0, 0.0, 0.0, 0.0, 0.0, 0.0, 0.0, 0.0, 0.0, 0.0, 0.0, 0.0, 0.0, 0.0, 0.0, 0.0, 0.0, 0.0, 0.0, 0.0, 0.0, 0.0, 0.0, 0.0, 0.0, 0.0, 0.0, 0.0, 0.0, 0.0, 0.0, 0.0, 0.0, 0.0, 0.0, 0.0, 0.0, 0.0, 0.0, 0.0, 0.0, 0.0, 0.0, 0.0, 0.0, 0.0, 0.0, 0.0, 0.0, 0.0, 0.0, 0.0, 0.0, 0.0, 0.0, 0.0, 0.0, 0.0, 0.0, 0.0, 0.0, 0.0, 0.0, 0.0, 0.0, 0.0, 0.0, 0.0, 0.0, 0.0, 0.0, 0.0, 0.0, 0.0, 0.0, 0.0, 0.0, 0.0, 0.0, 0.0, 0.0, 0.0, 0.0, 0.0, 0.0, 0.0, 0.0, 0.0, 0.0, 0.0, 0.0, 0.0, 0.0, 0.0, 0.0, 0.0, 0.0, 0.0, 0.0, 0.0, 0.0, 0.0, 0.0, 0.0, 0.0, 0.0, 0.0, 0.0, 0.0, 0.0, 0.0, 0.0, 0.0, 0.0, 0.0, 0.0, 0.0, 0.0, 0.0, 0.0, 0.0, 0.0, 0.0, 0.0, 0.0, 0.0, 0.0, 0.0, 0.0, 0.0, 0.0, 0.0, 0.0, 0.0, 0.0, 0.0, 0.0, 0.0, 0.0, 0.0, 0.0, 0.0, 0.0, 0.0, 0.0, 0.0, 0.0, 0.0, 0.0, 0.0, 0.0, 0.0, 0.0, 0.0, 0.0, 0.0, 0.0, 0.0, 0.0, 0.0, 0.0, 0.0, 0.0, 0.0, 0.0, 0.0, 0.0, 0.0, 0.0, 0.0, 0.0, 0.0, 0.0, 0.0, 0.0, 0.7273, 0.0, 0.7727, 0.07873, 0.6818, 0.07873, 0.5455, 0.0, 0.5795, 0.09847, 0.4726, 0.1263, 0.2316, 0.1575, 0.3445, 0.1243, 0.2438, 0.2362, 0.09091, 0.1575, 0.2316, 0.1575, 0.1364, 0.2362, 0.8182, 0.1575, 0.9091, 0.1575, 0.8636, 0.2362, 0.4365, 0.1263, 0.5795, 0.09847, 0.5, 0.2362, 0.09091, 0.1575, 0.1364, 0.2362, 0.04546, 0.2362, 0.8182, 0.1575, 0.8636, 0.2362, 0.7727, 0.2362, 0.4365, 0.1263, 0.5, 0.2362, 0.4091, 0.2362, 0.1818, 0.3149, 0.3087, 0.3149, 0.2273, 0.3937, 0.3087, 0.3149, 0.4545, 0.3149, 0.4315, 0.4325, 0.4315, 0.4325, 0.4545, 0.3149, 0.5, 0.3937, 0.4545, 0.3149, 0.6273, 0.3149, 0.5, 0.3937, 0.5909, 0.3937, 0.6818, 0.3937, 0.6364, 0.4724, 0.5909, 0.3937, 0.6273, 0.3149, 0.6818, 0.3937, 0.7978, 0.3503, 0.8636, 0.3937, 0.8182, 0.4724, 0.7978, 0.3503, 0.9091, 0.3149, 0.8636, 0.3937, 0.04202, 0.3149, 0.1818, 0.3149, 0.06008, 0.3937, 0.2273, 0.3937, 0.3087, 0.3149, 0.2957, 0.4325, 0.4091, 0.2362, 0.4545, 0.3149, 0.3087, 0.3149, 0.4091, 0.2362, 0.5, 0.2362, 0.4545, 0.3149, 0.5, 0.2362, 0.6273, 0.3149, 0.4545, 0.3149, 0.7727, 0.2362, 0.7978, 0.3503, 0.6273, 0.3149, 0.7727, 0.2362, 0.8636, 0.2362, 0.7978, 0.3503, 0.8636, 0.2362, 0.9091, 0.3149, 0.7978, 0.3503, 0.04546, 0.2362, 0.1364, 0.2362, 0.04202, 0.3149, 0.1364, 0.2362, 0.1818, 0.3149, 0.04202, 0.3149, 0.2438, 0.2362, 0.3087, 0.3149, 0.1818, 0.3149, 0.5, 0.2362, 0.6406, 0.2362, 0.6273, 0.3149, 0.5, 0.2362, 0.5795, 0.09847, 0.6406, 0.2362, 0.5795, 0.09847, 0.6639, 0.1575, 0.6406, 0.2362, 0.6406, 0.2362, 0.7727, 0.2362, 0.6273, 0.3149, 0.6406, 0.2362, 0.6639, 0.1575, 0.7727, 0.2362, 0.6639, 0.1575, 0.8182, 0.1575, 0.7727, 0.2362, 0.8636, 0.2362, 0.9545, 0.2362, 0.9091, 0.3149, 0.8636, 0.2362, 0.9091, 0.1575, 0.9545, 0.2362, 0.9091, 0.1575, 1.0, 0.1575, 0.9545, 0.2362, 0.1364, 0.2362, 0.2438, 0.2362, 0.1818, 0.3149, 0.1364, 0.2362, 0.2316, 0.1575, 0.2438, 0.2362, 0.2438, 0.2362, 0.4091, 0.2362, 0.3087, 0.3149, 0.2438, 0.2362, 0.3445, 0.1243, 0.4091, 0.2362, 0.3445, 0.1243, 0.4365, 0.1263, 0.4091, 0.2362, 0.6818, 0.07873, 0.7727, 0.07873, 0.6639, 0.1575, 0.7727, 0.07873, 0.8182, 0.1575, 0.6639, 0.1575, 0.8636, 0.07873, 0.9091, 0.1575, 0.8182, 0.1575, 0.8636, 0.07873, 0.9283, 0.03325, 0.9091, 0.1575, 0.9283, 0.03325, 1.0, 0.1575, 0.9091, 0.1575, 0.3445, 0.1243, 0.3636, 0.0, 0.4365, 0.1263, 0.1626, 0.03325, 0.2316, 0.1575, 0.09091, 0.1575, 0.1626, 0.03325, 0.2273, 0.07873, 0.2316, 0.1575, 0.1818, 0.0, 0.2273, 0.07873, 0.1364, 0.07873, 0.2727, 0.1575, 0.3182, 0.07873, 0.3636, 0.1575, 0.9091, 0.0, 0.9545, 0.07873, 0.8636, 0.07873, 0.7273, 0.0, 0.7727, 0.07873, 0.6818, 0.07873, 0.5455, 0.0, 0.5909, 0.07873, 0.5, 0.07873, 0.2727, 0.1575, 0.3636, 0.1575, 0.3182, 0.2362, 0.09091, 0.1575, 0.1818, 0.1575, 0.1364, 0.2362, 0.8182, 0.1575, 0.9091, 0.1575, 0.8636, 0.2362, 0.6364, 0.1575, 0.7273, 0.1575, 0.6818, 0.2362, 0.4545, 0.1575, 0.5455, 0.1575, 0.5, 0.2362, 0.2727, 0.1575, 0.3182, 0.2362, 0.2273, 0.2362, 0.09091, 0.1575, 0.1364, 0.2362, 0.04546, 0.2362, 0.8182, 0.1575, 0.8636, 0.2362, 0.7727, 0.2362, 0.6364, 0.1575, 0.6818, 0.2362, 0.5909, 0.2362, 0.4545, 0.1575, 0.5, 0.2362, 0.4091, 0.2362, 0.1818, 0.3149, 0.2727, 0.3149, 0.2273, 0.3937, 0.0, 0.3149, 0.09091, 0.3149, 0.04546, 0.3937, 0.7273, 0.3149, 0.8182, 0.3149, 0.7727, 0.3937, 0.5455, 0.3149, 0.6364, 0.3149, 0.5909, 0.3937, 0.3636, 0.3149, 0.4545, 0.3149, 0.4091, 0.3937, 0.4091, 0.3937, 0.5, 0.3937, 0.4545, 0.4724, 0.4091, 0.3937, 0.4545, 0.3149, 0.5, 0.3937, 0.4545, 0.3149, 0.5455, 0.3149, 0.5, 0.3937, 0.5909, 0.3937, 0.6818, 0.3937, 0.6364, 0.4724, 0.5909, 0.3937, 0.6364, 0.3149, 0.6818, 0.3937, 0.6364, 0.3149, 0.7273, 0.3149, 0.6818, 0.3937, 0.7727, 0.3937, 0.8636, 0.3937, 0.8182, 0.4724, 0.7727, 0.3937, 0.8182, 0.3149, 0.8636, 0.3937, 0.8182, 0.3149, 0.9091, 0.3149, 0.8636, 0.3937, 0.04546, 0.3937, 0.1364, 0.3937, 0.09091, 0.4724, 0.04546, 0.3937, 0.09091, 0.3149, 0.1364, 0.3937, 0.09091, 0.3149, 0.1818, 0.3149, 0.1364, 0.3937, 0.2273, 0.3937, 0.3182, 0.3937, 0.2727, 0.4724, 0.2273, 0.3937, 0.2727, 0.3149, 0.3182, 0.3937, 0.2727, 0.3149, 0.3636, 0.3149, 0.3182, 0.3937, 0.4091, 0.2362, 0.4545, 0.3149, 0.3636, 0.3149, 0.4091, 0.2362, 0.5, 0.2362, 0.4545, 0.3149, 0.5, 0.2362, 0.5455, 0.3149, 0.4545, 0.3149, 0.5909, 0.2362, 0.6364, 0.3149, 0.5455, 0.3149, 0.5909, 0.2362, 0.6818, 0.2362, 0.6364, 0.3149, 0.6818, 0.2362, 0.7273, 0.3149, 0.6364, 0.3149, 0.7727, 0.2362, 0.8182, 0.3149, 0.7273, 0.3149, 0.7727, 0.2362, 0.8636, 0.2362, 0.8182, 0.3149, 0.8636, 0.2362, 0.9091, 0.3149, 0.8182, 0.3149, 0.04546, 0.2362, 0.09091, 0.3149, 0.0, 0.3149, 0.04546, 0.2362, 0.1364, 0.2362, 0.09091, 0.3149, 0.1364, 0.2362, 0.1818, 0.3149, 0.09091, 0.3149, 0.2273, 0.2362, 0.2727, 0.3149, 0.1818, 0.3149, 0.2273, 0.2362, 0.3182, 0.2362, 0.2727, 0.3149, 0.3182, 0.2362, 0.3636, 0.3149, 0.2727, 0.3149, 0.5, 0.2362, 0.5909, 0.2362, 0.5455, 0.3149, 0.5, 0.2362, 0.5455, 0.1575, 0.5909, 0.2362, 0.5455, 0.1575, 0.6364, 0.1575, 0.5909, 0.2362, 0.6818, 0.2362, 0.7727, 0.2362, 0.7273, 0.3149, 0.6818, 0.2362, 0.7273, 0.1575, 0.7727, 0.2362, 0.7273, 0.1575, 0.8182, 0.1575, 0.7727, 0.2362, 0.8636, 0.2362, 0.9545, 0.2362, 0.9091, 0.3149, 0.8636, 0.2362, 0.9091, 0.1575, 0.9545, 0.2362, 0.9091, 0.1575, 1.0, 0.1575, 0.9545, 0.2362, 0.1364, 0.2362, 0.2273, 0.2362, 0.1818, 0.3149, 0.1364, 0.2362, 0.1818, 0.1575, 0.2273, 0.2362, 0.1818, 0.1575, 0.2727, 0.1575, 0.2273, 0.2362, 0.3182, 0.2362, 0.4091, 0.2362, 0.3636, 0.3149, 0.3182, 0.2362, 0.3636, 0.1575, 0.4091, 0.2362, 0.3636, 0.1575, 0.4545, 0.1575, 0.4091, 0.2362, 0.5, 0.07873, 0.5455, 0.1575, 0.4545, 0.1575, 0.5, 0.07873, 0.5909, 0.07873, 0.5455, 0.1575, 0.5909, 0.07873, 0.6364, 0.1575, 0.5455, 0.1575, 0.6818, 0.07873, 0.7273, 0.1575, 0.6364, 0.1575, 0.6818, 0.07873, 0.7727, 0.07873, 0.7273, 0.1575, 0.7727, 0.07873, 0.8182, 0.1575, 0.7273, 0.1575, 0.8636, 0.07873, 0.9091, 0.1575, 0.8182, 0.1575, 0.8636, 0.07873, 0.9545, 0.07873, 0.9091, 0.1575, 0.9545, 0.07873, 1.0, 0.1575, 0.9091, 0.1575, 0.3636, 0.1575, 0.4091, 0.07873, 0.4545, 0.1575, 0.3636, 0.1575, 0.3182, 0.07873, 0.4091, 0.07873, 0.3182, 0.07873, 0.3636, 0.0, 0.4091, 0.07873, 0.1364, 0.07873, 0.1818, 0.1575, 0.09091, 0.1575, 0.1364, 0.07873, 0.2273, 0.07873, 0.1818, 0.1575, 0.2273, 0.07873, 0.2727, 0.1575, 0.1818, 0.1575, 0.1818, 0.0, 0.2273, 0.07873, 0.1364, 0.07873, 0.9091, 0.0, 0.9545, 0.07873, 0.8636, 0.07873, 0.2319, 0.1575, 0.3484, 0.131, 0.2446, 0.2362, 0.09091, 0.1575, 0.2319, 0.1575, 0.1364, 0.2362, 0.8182, 0.1575, 0.9925, 0.1575, 0.9178, 0.2362, 0.6364, 0.1575, 0.7273, 0.1575, 0.6818, 0.2362, 0.09091, 0.1575, 0.1364, 0.2362, 0.04546, 0.2362, 0.8182, 0.1575, 0.9178, 0.2362, 0.7727, 0.2362, 0.6364, 0.1575, 0.6818, 0.2362, 0.5909, 0.2362, 0.4707, 0.1575, 0.5, 0.2362, 0.4091, 0.2362, 0.135, 0.3149, 0.2857, 0.3149, 0.2585, 0.4478, 0.0, 0.3149, 0.135, 0.3149, 0.05674, 0.3937, 0.5455, 0.3149, 0.6364, 0.3149, 0.5909, 0.3937, 0.2857, 0.3149, 0.4545, 0.3149, 0.4091, 0.3937, 0.4091, 0.3937, 0.5, 0.3937, 0.4545, 0.4724, 0.4091, 0.3937, 0.4545, 0.3149, 0.5, 0.3937, 0.4545, 0.3149, 0.5455, 0.3149, 0.5, 0.3937, 0.5909, 0.3937, 0.6906, 0.3785, 0.6364, 0.4724, 0.5909, 0.3937, 0.6364, 0.3149, 0.6906, 0.3785, 0.764, 0.3785, 0.8598, 0.3149, 0.8324, 0.4478, 0.2585, 0.4478, 0.2857, 0.3149, 0.3182, 0.3937, 0.4091, 0.2362, 0.4545, 0.3149, 0.2857, 0.3149, 0.4091, 0.2362, 0.5, 0.2362, 0.4545, 0.3149, 0.5, 0.2362, 0.5455, 0.3149, 0.4545, 0.3149, 0.5909, 0.2362, 0.6364, 0.3149, 0.5455, 0.3149, 0.5909, 0.2362, 0.6818, 0.2362, 0.6364, 0.3149, 0.6818, 0.2362, 0.6906, 0.3785, 0.6364, 0.3149, 0.7727, 0.2362, 0.8598, 0.3149, 0.6906, 0.3785, 0.7727, 0.2362, 0.9178, 0.2362, 0.8598, 0.3149, 0.04546, 0.2362, 0.135, 0.3149, 0.0, 0.3149, 0.04546, 0.2362, 0.1364, 0.2362, 0.135, 0.3149, 0.2446, 0.2362, 0.2857, 0.3149, 0.135, 0.3149, 0.5, 0.2362, 0.5909, 0.2362, 0.5455, 0.3149, 0.5, 0.2362, 0.4707, 0.1575, 0.5909, 0.2362, 0.4707, 0.1575, 0.6364, 0.1575, 0.5909, 0.2362, 0.6818, 0.2362, 0.7727, 0.2362, 0.6906, 0.3785, 0.6818, 0.2362, 0.7273, 0.1575, 0.7727, 0.2362, 0.7273, 0.1575, 0.8182, 0.1575, 0.7727, 0.2362, 0.1364, 0.2362, 0.2446, 0.2362, 0.135, 0.3149, 0.1364, 0.2362, 0.2319, 0.1575, 0.2446, 0.2362, 0.2446, 0.2362, 0.4091, 0.2362, 0.2857, 0.3149, 0.2446, 0.2362, 0.3484, 0.131, 0.4091, 0.2362, 0.3484, 0.131, 0.4707, 0.1575, 0.4091, 0.2362, 0.5456, 0.04137, 0.6364, 0.1575, 0.4707, 0.1575, 0.7153, 0.02081, 0.7273, 0.1575, 0.6364, 0.1575, 0.7153, 0.02081, 0.7727, 0.07873, 0.7273, 0.1575, 0.7727, 0.07873, 0.8182, 0.1575, 0.7273, 0.1575, 0.8636, 0.07873, 0.9925, 0.1575, 0.8182, 0.1575, 0.8636, 0.07873, 0.9545, 0.07873, 0.9925, 0.1575, 0.3484, 0.131, 0.3798, 0.02794, 0.4707, 0.1575, 0.1364, 0.07873, 0.2319, 0.1575, 0.09091, 0.1575, 0.1364, 0.07873, 0.2273, 0.07873, 0.2319, 0.1575, 0.1818, 0.0, 0.2273, 0.07873, 0.1364, 0.07873, 0.09091, 0.1575, 0.2398, 0.2069, 0.1357, 0.2888, 0.7689, 0.1575, 0.9901, 0.1575, 0.8888, 0.2712, 0.5977, 0.2244, 0.7689, 0.1575, 0.7117, 0.2362, 0.09091, 0.1575, 0.1357, 0.2888, 0.02523, 0.2712, 0.7689, 0.1575, 0.8888, 0.2712, 0.7117, 0.2362, 0.1357, 0.2888, 0.3038, 0.3588, 0.2588, 0.4483, 0.02523, 0.2712, 0.1357, 0.2888, 0.05723, 0.3937, 0.3544, 0.3588, 0.4545, 0.3149, 0.4709, 0.444, 0.4545, 0.3149, 0.5992, 0.3149, 0.4709, 0.444, 0.62, 0.444, 0.5992, 0.3149, 0.692, 0.3761, 0.7626, 0.3761, 0.8888, 0.2712, 0.8321, 0.4483, 0.4483, 0.2233, 0.4545, 0.3149, 0.3038, 0.3588, 0.4483, 0.2233, 0.5992, 0.3149, 0.4545, 0.3149, 0.5977, 0.2244, 0.7117, 0.2362, 0.5992, 0.3149, 0.7117, 0.2362, 0.692, 0.3761, 0.5992, 0.3149, 0.7117, 0.2362, 0.8888, 0.2712, 0.692, 0.3761, 0.2398, 0.2069, 0.3038, 0.3588, 0.1357, 0.2888, 0.4483, 0.2233, 0.5977, 0.2244, 0.5992, 0.3149, 0.4483, 0.2233, 0.5422, 0.05314, 0.5977, 0.2244, 0.2398, 0.2069, 0.4483, 0.2233, 0.3038, 0.3588, 0.2398, 0.2069, 0.3475, 0.1295, 0.4483, 0.2233, 0.7135, 0.02378, 0.7689, 0.1575, 0.5977, 0.2244, 0.7135, 0.02378, 0.7727, 0.07873, 0.7689, 0.1575, 0.918, 0.07873, 0.9901, 0.1575, 0.7689, 0.1575, 0.3475, 0.1295, 0.3812, 0.03042, 0.4483, 0.2233, 0.1364, 0.07873, 0.2398, 0.2069, 0.09091, 0.1575, 0.1364, 0.07873, 0.2273, 0.07873, 0.2398, 0.2069])
me_cube_002.materials.append(mat_material_001)
me_cube_002.materials.append(mat_material_002)
me_cube_002.use_remesh_fix_poles = True
me_cube_002.use_remesh_preserve_attributes = False
me_cube_002.update()
me_cube_003 = bpy.data.meshes.new('Cube.003')
me_cube_003.from_pydata([(-0.1282, 2.079, -0.4358), (-0.06201, 2.094, 0.1041), (0.4838, 2.189, 0.04076), (0.4187, 2.172, -0.5146), (-0.3443, 4.409, 0.4611), (-0.8157, 4.409, 0.41), (-0.7885, 4.811, 0.1594), (-0.3064, 4.776, 0.1035), (-0.2781, 2.586, -0.4298), (-0.2054, 2.583, 0.1274), (0.3239, 2.761, 0.05893), (0.2515, 2.761, -0.4986), (-0.4112, 3.023, -0.4044), (-0.3409, 3.023, 0.1371), (0.1735, 3.194, 0.07027), (0.1032, 3.194, -0.4712), (-0.5395, 3.446, -0.3798), (-0.4712, 3.446, 0.1461), (0.02841, 3.611, 0.08122), (-0.03987, 3.611, -0.4447), (-0.6649, 3.858, -0.3558), (-0.5986, 3.858, 0.1549), (-0.1133, 4.019, 0.09191), (-0.1796, 4.019, -0.4188), (-0.1657, 1.139, -0.3115), (-0.1102, 1.177, 0.1502), (0.3515, 1.135, 0.09821), (0.296, 1.096, -0.3635), (-0.1545, 1.577, -0.3721), (-0.09371, 1.62, 0.1335), (0.412, 1.573, 0.07658), (0.3512, 1.531, -0.429), (-0.1431, 4.448, -0.3784), (-0.6061, 4.448, -0.567), (-0.7588, 4.742, -0.1922), (-0.1716, 0.9852, -0.2918), (-0.1175, 1.023, 0.158), (0.3323, 0.9814, 0.1073), (0.2782, 0.9437, -0.3425)], [], [(20, 21, 5), (34, 5, 6), (7, 34, 6), (23, 32, 22), (21, 22, 4, 5), (22, 32, 7, 4), (33, 20, 5, 34), (23, 20, 33, 32), (0, 1, 9, 8), (1, 2, 10, 9), (2, 3, 11, 10), (3, 0, 8, 11), (8, 9, 13, 12), (9, 10, 14, 13), (10, 11, 15, 14), (11, 8, 12, 15), (12, 13, 17, 16), (13, 14, 18, 17), (14, 15, 19, 18), (15, 12, 16, 19), (16, 17, 21, 20), (17, 18, 22, 21), (18, 19, 23, 22), (19, 16, 20, 23), (24, 27, 38, 35), (24, 25, 29, 28), (25, 26, 30, 29), (26, 27, 31, 30), (27, 24, 28, 31), (28, 29, 1, 0), (29, 30, 2, 1), (30, 31, 3, 2), (31, 28, 0, 3), (34, 7, 32, 33), (6, 5, 4, 7), (36, 35, 38, 37), (26, 25, 36, 37), (27, 26, 37, 38), (25, 24, 35, 36)])
_uv = me_cube_003.uv_layers.new(name='UVMap')
_uv.uv.foreach_set('vector', [0.0, 0.0, 0.0, 0.0, 0.0, 0.0, 0.0, 0.0, 0.0, 0.0, 0.0, 0.0, 0.0, 0.0, 0.0, 0.0, 0.0, 0.0, 0.0, 0.0, 0.0, 0.0, 0.0, 0.0, 0.0, 0.0, 0.0, 0.0, 0.0, 0.0, 0.0, 0.0, 0.0, 0.0, 0.0, 0.0, 0.0, 0.0, 0.0, 0.0, 0.0, 0.0, 0.0, 0.0, 0.0, 0.0, 0.0, 0.0, 0.0, 0.0, 0.0, 0.0, 0.0, 0.0, 0.0, 0.0, 0.0, 0.0, 0.0, 0.0, 0.0, 0.0, 0.0, 0.0, 0.0, 0.0, 0.0, 0.0, 0.0, 0.0, 0.0, 0.0, 0.0, 0.0, 0.0, 0.0, 0.0, 0.0, 0.0, 0.0, 0.0, 0.0, 0.0, 0.0, 0.0, 0.0, 0.0, 0.0, 0.0, 0.0, 0.0, 0.0, 0.0, 0.0, 0.0, 0.0, 0.0, 0.0, 0.0, 0.0, 0.0, 0.0, 0.0, 0.0, 0.0, 0.0, 0.0, 0.0, 0.0, 0.0, 0.0, 0.0, 0.0, 0.0, 0.0, 0.0, 0.0, 0.0, 0.0, 0.0, 0.0, 0.0, 0.0, 0.0, 0.0, 0.0, 0.0, 0.0, 0.0, 0.0, 0.0, 0.0, 0.0, 0.0, 0.0, 0.0, 0.0, 0.0, 0.0, 0.0, 0.0, 0.0, 0.0, 0.0, 0.0, 0.0, 0.0, 0.0, 0.0, 0.0, 0.0, 0.0, 0.0, 0.0, 0.0, 0.0, 0.0, 0.0, 0.0, 0.0, 0.0, 0.0, 0.0, 0.0, 0.0, 0.0, 0.0, 0.0, 0.0, 0.0, 0.0, 0.0, 0.0, 0.0, 0.0, 0.0, 0.0, 0.0, 0.0, 0.0, 0.0, 0.0, 0.0, 0.0, 0.0, 0.0, 0.0, 0.0, 0.0, 0.0, 0.0, 0.0, 0.0, 0.0, 0.0, 0.0, 0.0, 0.0, 0.0, 0.0, 0.0, 0.0, 0.0, 0.0, 0.0, 0.0, 0.0, 0.0, 0.0, 0.0, 0.0, 0.0, 0.0, 0.0, 0.0, 0.0, 0.0, 0.0, 0.0, 0.0, 0.0, 0.0, 0.0, 0.0, 0.0, 0.0, 0.0, 0.0, 0.0, 0.0, 0.0, 0.0, 0.0, 0.0, 0.0, 0.0, 0.0, 0.0, 0.0, 0.0, 0.0, 0.0, 0.0, 0.0, 0.0, 0.0, 0.0, 0.0, 0.0, 0.0, 0.0, 0.0, 0.0, 0.0, 0.0, 0.0, 0.0, 0.0, 0.0, 0.0, 0.0, 0.0, 0.0, 0.0, 0.0, 0.0, 0.0, 0.0, 0.0, 0.0, 0.0, 0.0, 0.0, 0.0, 0.0, 0.0, 0.0, 0.0, 0.0, 0.0, 0.0, 0.0, 0.0, 0.0, 0.0, 0.0, 0.0, 0.0, 0.0, 0.0, 0.0, 0.0, 0.0, 0.0, 0.0, 0.0, 0.0, 0.0, 0.0, 0.0, 0.0, 0.0, 0.0, 0.0])
me_cube_003.materials.append(mat_material_001)
me_cube_003.materials.append(mat_material_002)
me_cube_003.use_remesh_fix_poles = True
me_cube_003.use_remesh_preserve_attributes = False
me_cube_003.update()
me_cube_004 = bpy.data.meshes.new('Cube.004')
me_cube_004.from_pydata([(-0.4446, 0.003297, -0.3522), (-0.3492, 0.06995, 0.4415), (0.4446, -0.003297, 0.3522), (0.3492, -0.06995, -0.4415), (-0.2194, 0.6663, -0.2791), (-0.1607, 0.7073, 0.2095), (0.328, 0.6622, 0.1545), (0.2692, 0.6212, -0.3341)], [], [(3, 2, 1, 0), (0, 1, 5, 4), (1, 2, 6, 5), (2, 3, 7, 6), (3, 0, 4, 7), (5, 6, 7, 4)])
_uv = me_cube_004.uv_layers.new(name='UVMap')
_uv.uv.foreach_set('vector', [0.0, 0.0, 0.0, 0.0, 0.0, 0.0, 0.0, 0.0, 0.0, 0.0, 0.0, 0.0, 0.0, 0.0, 0.0, 0.0, 0.0, 0.0, 0.0, 0.0, 0.0, 0.0, 0.0, 0.0, 0.0, 0.0, 0.0, 0.0, 0.0, 0.0, 0.0, 0.0, 0.0, 0.0, 0.0, 0.0, 0.0, 0.0, 0.0, 0.0, 0.0, 0.0, 0.0, 0.0, 0.0, 0.0, 0.0, 0.0])
me_cube_004.materials.append(mat_material_001)
me_cube_004.materials.append(mat_material_002)
me_cube_004.use_remesh_fix_poles = True
me_cube_004.use_remesh_preserve_attributes = False
me_cube_004.update()

# ---- objects
ob_tree6 = bpy.data.objects.new('Tree6', me_cube_002)
ob_tree6trunk = bpy.data.objects.new('Tree6Trunk', me_cube_003)
ob_tree6stump = bpy.data.objects.new('Tree6Stump', me_cube_004)

# ---- transforms, parenting, visibility, modifiers, constraints
ob_tree6.location = (0.0, -2.368, 0.0)
ob_tree6.rotation_euler = (1.571, -0.0, 0.0)
ob_tree6.scale = (1.635, 1.635, 1.635)
ob_tree6trunk.location = (0.0, 6.78, 0.0)
ob_tree6trunk.rotation_euler = (1.571, -0.0, 0.0)
ob_tree6trunk.scale = (1.635, 1.635, 1.635)
ob_tree6stump.location = (0.0, 6.78, 0.0)
ob_tree6stump.rotation_euler = (1.571, -0.0, 0.0)
ob_tree6stump.scale = (1.635, 1.635, 1.635)

# ---- collection membership
col_collection.objects.link(ob_tree6)
col_collection.objects.link(ob_tree6trunk)
col_collection.objects.link(ob_tree6stump)

# ---- scene / render settings (as saved in the file)
scene.frame_start = 1; scene.frame_end = 250; scene.frame_set(1)
scene.render.engine = 'BLENDER_EEVEE_NEXT'
scene.cycles.sampling_pattern = 'TABULATED_SOBOL'
scene.cycles.use_light_tree = False
scene.view_settings.view_transform = 'Filmic'
bpy.context.view_layer.update()

# ---- added for rendering (the .blend has no active camera and no usable light): camera, sun
cam_auto = bpy.data.cameras.new('AutoCamera')
cam_auto.lens = 50.0
cam_auto.sensor_width = 36.0
cam_auto.clip_end = 1000.0
ob_auto_camera = bpy.data.objects.new('AutoCamera', cam_auto)
scene.collection.objects.link(ob_auto_camera)
ob_auto_camera.location = (24.1174, -28.4273, 25.0469)
ob_auto_camera.rotation_euler = (1.09748, -7.21219e-08, 0.694738)
scene.camera = ob_auto_camera
light_auto_sun = bpy.data.lights.new('AutoSun', 'SUN')
light_auto_sun.energy = 3.0
light_auto_sun.angle = 0.0523599
ob_auto_sun = bpy.data.objects.new('AutoSun', light_auto_sun)
scene.collection.objects.link(ob_auto_sun)
ob_auto_sun.rotation_euler = (0.872665, 0.174533, 0.523599)
bpy.context.view_layer.update()
